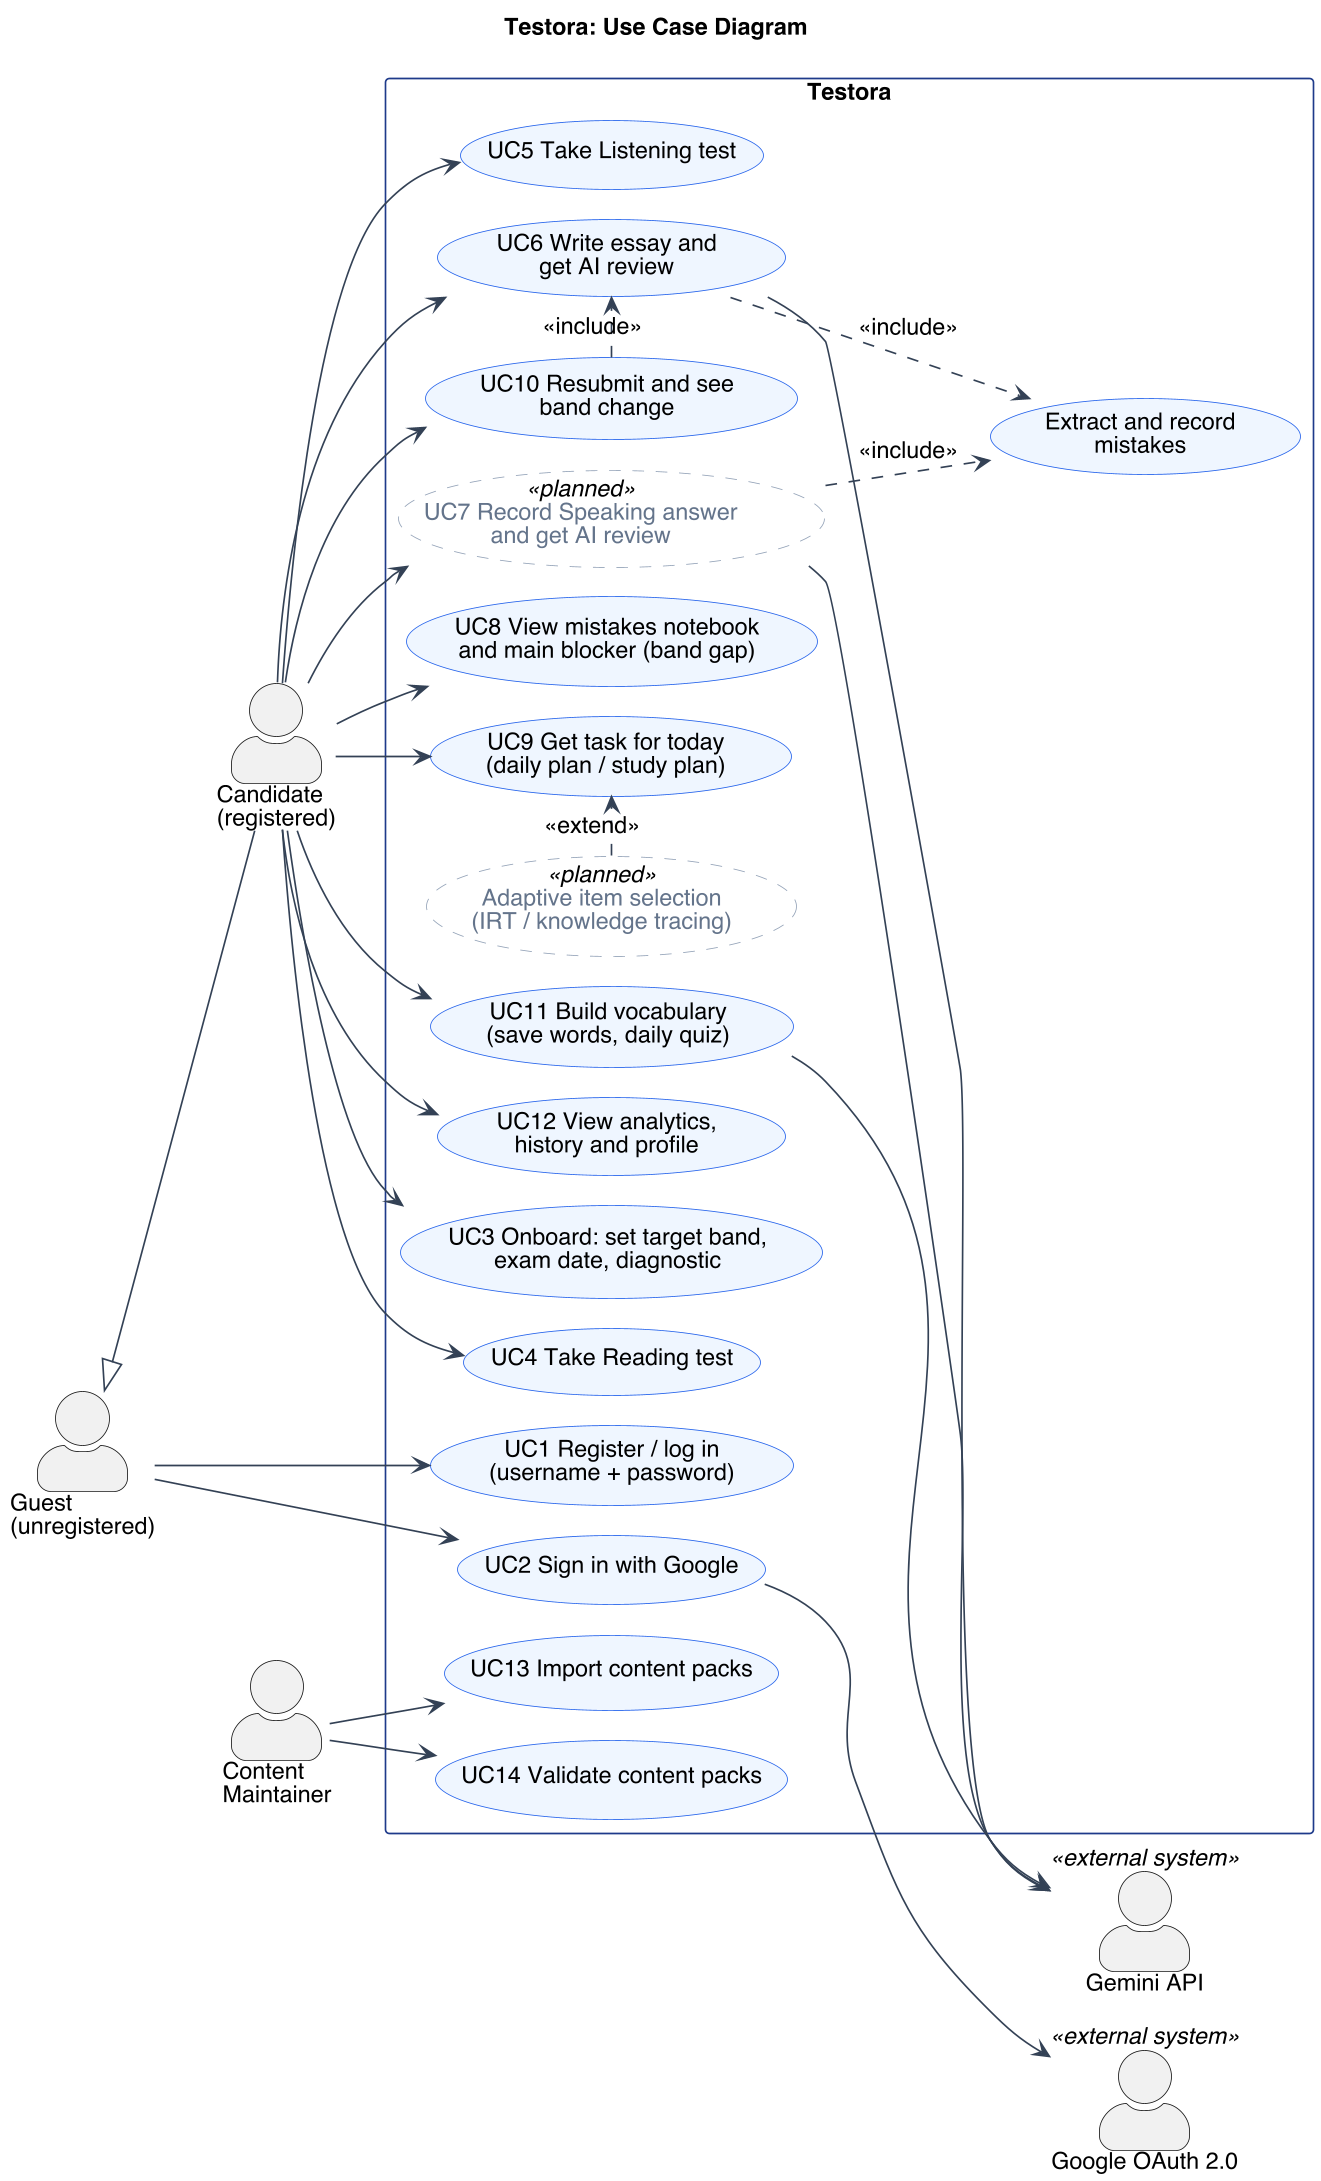

The diagram above was rendered by PlantUML. Its source (embedded in the PNG):
@startuml use-case
' Testora: UML Use Case diagram
' Render: java -jar plantuml.jar -tpng use-case.puml   (and -tsvg)
' «planned» = implemented in backend/research but not yet available to users.
!pragma layout smetana
left to right direction
skinparam backgroundColor white
skinparam dpi 160
skinparam defaultFontName Helvetica
skinparam defaultFontSize 14
skinparam shadowing false
skinparam actorStyle awesome
skinparam usecase {
  BackgroundColor #EFF6FF
  BorderColor #2563EB
  ArrowColor #334155
}
skinparam usecase<<planned>> {
  BackgroundColor #FFFFFF
  BorderColor #94A3B8
  FontColor #64748B
  BorderStyle dashed
}
skinparam rectangle {
  BorderColor #1E3A8A
  BackgroundColor #FFFFFF
}

title Testora: Use Case Diagram

actor "Guest\n(unregistered)" as Guest
actor "Candidate\n(registered)" as Cand
actor "Content\nMaintainer" as Admin
actor "Google OAuth 2.0" as Google <<external system>>
actor "Gemini API" as Gemini <<external system>>

rectangle "Testora" {
  usecase "UC1 Register / log in\n(username + password)" as UC1
  usecase "UC2 Sign in with Google" as UC2
  usecase "UC3 Onboard: set target band,\nexam date, diagnostic" as UC3
  usecase "UC4 Take Reading test" as UC4
  usecase "UC5 Take Listening test" as UC5
  usecase "UC6 Write essay and\nget AI review" as UC6
  usecase "UC10 Resubmit and see\nband change" as UC10
  usecase "UC7 Record Speaking answer\nand get AI review" <<planned>> as UC7
  usecase "Extract and record\nmistakes" as UCX
  usecase "UC8 View mistakes notebook\nand main blocker (band gap)" as UC8
  usecase "UC9 Get task for today\n(daily plan / study plan)" as UC9
  usecase "Adaptive item selection\n(IRT / knowledge tracing)" <<planned>> as UC15
  usecase "UC11 Build vocabulary\n(save words, daily quiz)" as UC11
  usecase "UC12 View analytics,\nhistory and profile" as UC12
  usecase "UC13 Import content packs" as UC13
  usecase "UC14 Validate content packs" as UC14
}

Guest --> UC1
Guest --> UC2
Cand -up-|> Guest
Cand --> UC3
Cand --> UC4
Cand --> UC5
Cand --> UC6
Cand --> UC10
Cand --> UC7
Cand --> UC8
Cand --> UC9
Cand --> UC11
Cand --> UC12
Admin --> UC13
Admin --> UC14

UC6 ..> UCX : <<include>>
UC7 ..> UCX : <<include>>
UC10 .> UC6 : <<include>>
UC15 .> UC9 : <<extend>>

UC2 --> Google
UC6 --> Gemini
UC7 --> Gemini
UC11 --> Gemini
@enduml